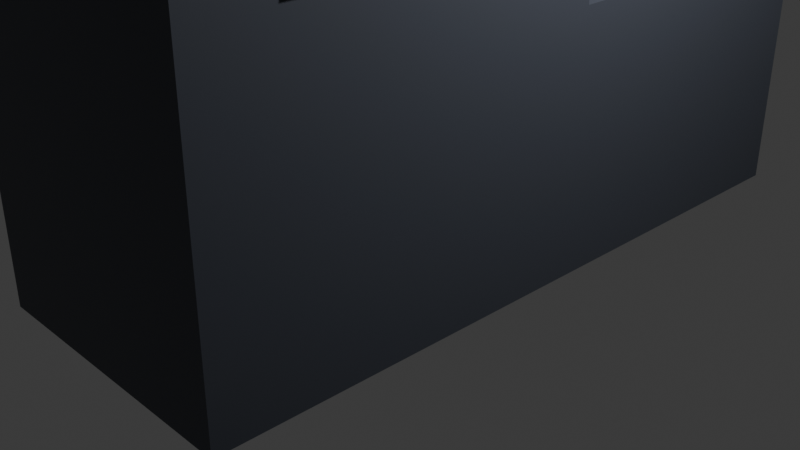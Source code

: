 # Source: estacion_compra_v2.blend  (saved by Blender 5.1.30; exported with 4.5.12 LTS)
import bpy
from mathutils import Matrix  # noqa: F401  (used for matrix-valued properties, if any)

bpy.ops.wm.read_factory_settings(use_empty=True)
scene = bpy.context.scene
scene.name = 'Scene'

# ---- collections
col_collection = bpy.data.collections.new('Collection'); scene.collection.children.link(col_collection)

# ---- materials (node trees are filled in below, after node groups)
mat_material = bpy.data.materials.new('Material')
mat_material.alpha_threshold = 0.0
mat_material.use_backface_culling_lightprobe_volume = False
mat_material.roughness = 0.5
mat_material.line_color = (0.0, 0.0, 0.0, 1.0)

# ---- material node trees
mat_material.use_nodes = True; mat_material.node_tree.nodes.clear()
_N = mat_material.node_tree.nodes; _L = mat_material.node_tree.links
n0 = _N.new('ShaderNodeOutputMaterial'); n0.name = 'Material Output'; n0.location = (200, 100)
n1 = _N.new('ShaderNodeBsdfPrincipled'); n1.name = 'Principled BSDF'; n1.location = (-200, 100)
n1.inputs[0].default_value = (0.0583, 0.06571, 0.08503, 1.0)
_L.new(n1.outputs[0], n0.inputs[0])
n0.is_active_output = True

# ---- world
world_world = bpy.data.worlds.new('World'); scene.world = world_world
world_world.use_nodes = True; world_world.node_tree.nodes.clear()
_N = world_world.node_tree.nodes; _L = world_world.node_tree.links
n0 = _N.new('ShaderNodeOutputWorld'); n0.name = 'World Output'; n0.location = (200, 100)
n1 = _N.new('ShaderNodeBackground'); n1.name = 'Background'; n1.location = (-200, 100)
n1.inputs[0].default_value = (0.05088, 0.05088, 0.05088, 1.0)
_L.new(n1.outputs[0], n0.inputs[0])
n0.is_active_output = True
world_world.color = (0.05088, 0.05088, 0.05088)
world_world.sun_shadow_jitter_overblur = 0.0

# ---- cameras
cam_camera = bpy.data.cameras.new('Camera')
cam_camera.clip_end = 100.0
cam_camera.ortho_scale = 7.314

# ---- lights
light_light = bpy.data.lights.new('Light', 'POINT')
light_light.energy = 1000.0
light_light.shadow_soft_size = 0.1

# ---- meshes
me_cube = bpy.data.meshes.new('Cube')
me_cube.from_pydata([(1.9, 4.0, 2.9), (1.9, 4.0, -3.0), (1.9, -3.2, 2.9), (1.9, -3.2, -3.0), (-1.0, 4.0, 2.9), (-1.0, 4.0, -3.0), (-1.0, -3.2, 2.9), (-1.0, -3.2, -3.0), (1.9, 0.7523, -0.4861), (1.9, 0.6257, 2.201), (1.9, 3.371, 2.308), (1.9, 3.322, -0.4764), (-0.9333, 0.7523, -0.4861), (-0.9333, 0.6257, 2.201), (-0.9333, 3.371, 2.308), (-0.9333, 3.322, -0.4764), (1.786, 3.219, -0.4768), (1.786, 0.8556, -0.4857), (-0.8194, 3.219, -0.4768), (-0.8194, 0.8556, -0.4857), (1.786, 3.229, -3.0), (1.786, 0.8651, -3.009), (-0.8194, 3.229, -3.0), (-0.8194, 0.8651, -3.009)], [], [(0, 4, 6, 2), (3, 2, 6, 7), (7, 6, 4, 5), (5, 1, 3, 7), (1, 0, 10, 11, 8, 9, 2, 3), (5, 4, 0, 1), (13, 12, 15, 14), (2, 9, 10, 0), (11, 10, 14, 15), (9, 8, 12, 13), (11, 15, 18, 16), (10, 9, 13, 14), (19, 17, 21, 23), (15, 12, 19, 18), (8, 11, 16, 17), (12, 8, 17, 19), (21, 20, 22, 23), (18, 19, 23, 22), (16, 18, 22, 20), (17, 16, 20, 21)])
_uv = me_cube.uv_layers.new(name='UVMap')
_uv.uv.foreach_set('vector', [0.625, 0.5, 0.875, 0.5, 0.875, 0.75, 0.625, 0.75, 0.375, 0.75, 0.625, 0.75, 0.625, 1.0, 0.375, 1.0, 0.375, 0.0, 0.625, 0.0, 0.625, 0.25, 0.375, 0.25, 0.125, 0.5, 0.375, 0.5, 0.375, 0.75, 0.125, 0.75, 0.375, 0.5, 0.625, 0.5, 0.5999, 0.5177, 0.4819, 0.519, 0.4815, 0.5912, 0.5954, 0.5948, 0.625, 0.75, 0.375, 0.75, 0.375, 0.25, 0.625, 0.25, 0.625, 0.5, 0.375, 0.5, 0.5954, 0.5948, 0.4815, 0.5912, 0.4819, 0.519, 0.5999, 0.5177, 0.625, 0.75, 0.5954, 0.5948, 0.5999, 0.5177, 0.625, 0.5, 0.4819, 0.519, 0.5999, 0.5177, 0.5999, 0.5177, 0.4819, 0.519, 0.5954, 0.5948, 0.4815, 0.5912, 0.4815, 0.5912, 0.5954, 0.5948, 0.4819, 0.519, 0.4819, 0.519, 0.4819, 0.519, 0.4819, 0.519, 0.5999, 0.5177, 0.5954, 0.5948, 0.5954, 0.5948, 0.5999, 0.5177, 0.4815, 0.5912, 0.4815, 0.5912, 0.4815, 0.5912, 0.4815, 0.5912, 0.4819, 0.519, 0.4815, 0.5912, 0.4815, 0.5912, 0.4819, 0.519, 0.4815, 0.5912, 0.4819, 0.519, 0.4819, 0.519, 0.4815, 0.5912, 0.4815, 0.5912, 0.4815, 0.5912, 0.4815, 0.5912, 0.4815, 0.5912, 0.4815, 0.5912, 0.4819, 0.519, 0.4819, 0.519, 0.4815, 0.5912, 0.4819, 0.519, 0.4815, 0.5912, 0.4815, 0.5912, 0.4819, 0.519, 0.4819, 0.519, 0.4819, 0.519, 0.4819, 0.519, 0.4819, 0.519, 0.4815, 0.5912, 0.4819, 0.519, 0.4819, 0.519, 0.4815, 0.5912])
me_cube.materials.append(mat_material)
me_cube.use_mirror_vertex_groups = False
me_cube.update()
me_cube_001 = bpy.data.meshes.new('Cube.001')
me_cube_001.from_pydata([(-1.237, -0.8429, -0.05513), (-1.237, -0.8429, 0.05513), (-1.237, 0.8429, -0.05513), (-1.237, 0.8429, 0.05513), (1.237, -0.8429, -0.05513), (1.237, -0.8429, 0.05513), (1.237, 0.8429, -0.05513), (1.237, 0.8429, 0.05513)], [], [(0, 1, 3, 2), (2, 3, 7, 6), (6, 7, 5, 4), (4, 5, 1, 0), (2, 6, 4, 0), (7, 3, 1, 5)])
_uv = me_cube_001.uv_layers.new(name='UVMap')
_uv.uv.foreach_set('vector', [0.375, 0.0, 0.625, 0.0, 0.625, 0.25, 0.375, 0.25, 0.375, 0.25, 0.625, 0.25, 0.625, 0.5, 0.375, 0.5, 0.375, 0.5, 0.625, 0.5, 0.625, 0.75, 0.375, 0.75, 0.375, 0.75, 0.625, 0.75, 0.625, 1.0, 0.375, 1.0, 0.125, 0.5, 0.375, 0.5, 0.375, 0.75, 0.125, 0.75, 0.625, 0.5, 0.875, 0.5, 0.875, 0.75, 0.625, 0.75])
me_cube_001.update()

# ---- objects
ob_cube = bpy.data.objects.new('Cube', me_cube)
ob_light = bpy.data.objects.new('Light', light_light)
ob_camera = bpy.data.objects.new('Camera', cam_camera)
ob_cube_001 = bpy.data.objects.new('Cube.001', me_cube_001)

# ---- transforms, parenting, visibility, modifiers, constraints
ob_cube.location = (0.0, -0.4, 3.0)
ob_cube.lock_rotations_4d = False
ob_cube.empty_display_type = 'ARROWS'
ob_cube.lineart.crease_threshold = 0.0
ob_light.location = (4.076, 1.005, 5.904)
ob_light.rotation_euler = (0.6503, 0.05522, 1.866)
ob_light.lock_rotations_4d = False
ob_light.empty_display_type = 'ARROWS'
ob_light.color = (0.0, 0.0, 0.0, 0.0)
ob_light.lineart.crease_threshold = 0.0
ob_camera.location = (7.359, -6.926, 4.958)
ob_camera.rotation_euler = (1.109, 0.0, 0.8149)
ob_camera.lock_rotations_4d = False
ob_camera.empty_display_type = 'ARROWS'
ob_camera.color = (0.0, 0.0, 0.0, 0.0)
ob_camera.display_type = 'WIRE'
ob_camera.lineart.crease_threshold = 0.0
ob_cube_001.location = (1.955, -1.385, 4.098)
ob_cube_001.rotation_euler = (1.571, -0.0, 1.571)

# ---- collection membership
col_collection.objects.link(ob_cube)
col_collection.objects.link(ob_light)
col_collection.objects.link(ob_camera)
col_collection.objects.link(ob_cube_001)

# ---- scene / render settings (as saved in the file)
scene.camera = ob_camera
scene.frame_start = 1; scene.frame_end = 250; scene.frame_set(1)
scene.render.engine = 'BLENDER_EEVEE_NEXT'
scene.render.bake_bias = 0.0
scene.render.bake_samples = 0
scene.cycles.sampling_pattern = 'TABULATED_SOBOL'
scene.eevee.use_volume_custom_range = False
bpy.context.view_layer.update()
